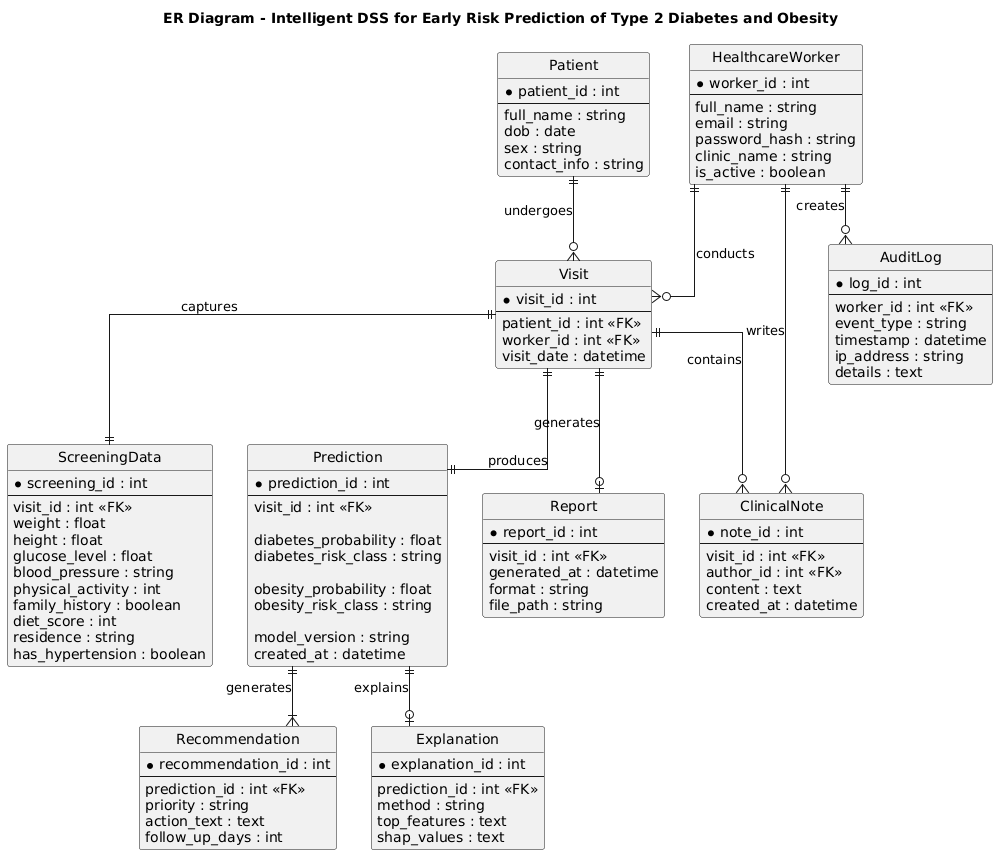

The diagram above was rendered by PlantUML. Its source (embedded in the PNG):
@startuml
title ER Diagram - Intelligent DSS for Early Risk Prediction of Type 2 Diabetes and Obesity

hide circle
skinparam linetype ortho
skinparam entity {
    BackgroundColor white
    BorderColor black
}

entity "HealthcareWorker" as HealthcareWorker {
    * worker_id : int
    --
    full_name : string
    email : string
    password_hash : string
    clinic_name : string
    is_active : boolean
}

entity "Patient" as Patient {
    * patient_id : int
    --
    full_name : string
    dob : date
    sex : string
    contact_info : string
}

entity "Visit" as Visit {
    * visit_id : int
    --
    patient_id : int <<FK>>
    worker_id : int <<FK>>
    visit_date : datetime
}

entity "ScreeningData" as ScreeningData {
    * screening_id : int
    --
    visit_id : int <<FK>>
    weight : float
    height : float
    glucose_level : float
    blood_pressure : string
    physical_activity : int
    family_history : boolean
    diet_score : int
    residence : string
    has_hypertension : boolean
}

entity "Prediction" as Prediction {
    * prediction_id : int
    --
    visit_id : int <<FK>>

    diabetes_probability : float
    diabetes_risk_class : string

    obesity_probability : float
    obesity_risk_class : string

    model_version : string
    created_at : datetime
}

entity "Recommendation" as Recommendation {
    * recommendation_id : int
    --
    prediction_id : int <<FK>>
    priority : string
    action_text : text
    follow_up_days : int
}

entity "Explanation" as Explanation {
    * explanation_id : int
    --
    prediction_id : int <<FK>>
    method : string
    top_features : text
    shap_values : text
}

entity "ClinicalNote" as ClinicalNote {
    * note_id : int
    --
    visit_id : int <<FK>>
    author_id : int <<FK>>
    content : text
    created_at : datetime
}

entity "Report" as Report {
    * report_id : int
    --
    visit_id : int <<FK>>
    generated_at : datetime
    format : string
    file_path : string
}

entity "AuditLog" as AuditLog {
    * log_id : int
    --
    worker_id : int <<FK>>
    event_type : string
    timestamp : datetime
    ip_address : string
    details : text
}

'========================
' Relationships
'========================

HealthcareWorker ||--o{ Visit : conducts

Patient ||--o{ Visit : undergoes

Visit ||--|| ScreeningData : captures

Visit ||--|| Prediction : produces

Prediction ||--|{ Recommendation : generates

Prediction ||--o| Explanation : explains

Visit ||--o{ ClinicalNote : contains

HealthcareWorker ||--o{ ClinicalNote : writes

Visit ||--o| Report : generates

HealthcareWorker ||--o{ AuditLog : creates
@enduml